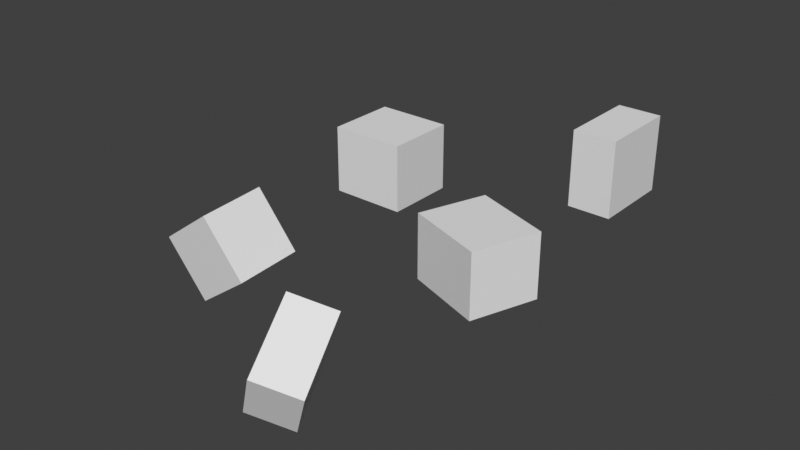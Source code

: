 # Source: cube.blend  (saved by Blender 3.0.42; exported with 4.5.12 LTS)
import bpy
from mathutils import Matrix  # noqa: F401  (used for matrix-valued properties, if any)

bpy.ops.wm.read_factory_settings(use_empty=True)
scene = bpy.context.scene
scene.name = 'Scene'

# ---- collections
col_collection = bpy.data.collections.new('Collection'); scene.collection.children.link(col_collection)

# ---- materials (node trees are filled in below, after node groups)
mat_material = bpy.data.materials.new('Material')
mat_material.alpha_threshold = 0.0
mat_material.use_transparent_shadow = False
mat_material.line_color = (0.0, 0.0, 0.0, 1.0)

# ---- material node trees
mat_material.use_nodes = True; mat_material.node_tree.nodes.clear()
_N = mat_material.node_tree.nodes; _L = mat_material.node_tree.links
n0 = _N.new('ShaderNodeOutputMaterial'); n0.name = 'Material Output'; n0.location = (300, 300)
n1 = _N.new('ShaderNodeBsdfPrincipled'); n1.name = 'Principled BSDF'; n1.location = (10, 300)
n1.distribution = 'GGX'
n1.subsurface_method = 'RANDOM_WALK_SKIN'
n1.inputs[2].default_value = 0.4
n1.inputs[3].default_value = 1.45
n1.inputs[27].default_value = (0.0, 0.0, 0.0, 1.0)
n1.inputs[28].default_value = 1.0
_L.new(n1.outputs[0], n0.inputs[0])
n0.is_active_output = True

# ---- world
world_world = bpy.data.worlds.new('World'); scene.world = world_world
world_world.use_nodes = True; world_world.node_tree.nodes.clear()
_N = world_world.node_tree.nodes; _L = world_world.node_tree.links
n0 = _N.new('ShaderNodeOutputWorld'); n0.name = 'World Output'; n0.location = (300, 300)
n1 = _N.new('ShaderNodeBackground'); n1.name = 'Background'; n1.location = (10, 300)
n1.inputs[0].default_value = (0.05088, 0.05088, 0.05088, 1.0)
_L.new(n1.outputs[0], n0.inputs[0])
n0.is_active_output = True
world_world.color = (0.05088, 0.05088, 0.05088)
world_world.use_sun_shadow = False
world_world.sun_shadow_jitter_overblur = 0.0

# ---- meshes
me_cube = bpy.data.meshes.new('Cube')
me_cube.from_pydata([(1.0, 1.0, 1.0), (1.0, 1.0, -1.0), (1.0, -1.0, 1.0), (1.0, -1.0, -1.0), (-1.0, 1.0, 1.0), (-1.0, 1.0, -1.0), (-1.0, -1.0, 1.0), (-1.0, -1.0, -1.0)], [], [(0, 4, 6, 2), (3, 2, 6, 7), (7, 6, 4, 5), (5, 1, 3, 7), (1, 0, 2, 3), (5, 4, 0, 1)])
_uv = me_cube.uv_layers.new(name='UVMap')
_uv.uv.foreach_set('vector', [0.625, 0.5, 0.875, 0.5, 0.875, 0.75, 0.625, 0.75, 0.375, 0.75, 0.625, 0.75, 0.625, 1.0, 0.375, 1.0, 0.375, 0.0, 0.625, 0.0, 0.625, 0.25, 0.375, 0.25, 0.125, 0.5, 0.375, 0.5, 0.375, 0.75, 0.125, 0.75, 0.375, 0.5, 0.625, 0.5, 0.625, 0.75, 0.375, 0.75, 0.375, 0.25, 0.625, 0.25, 0.625, 0.5, 0.375, 0.5])
me_cube.materials.append(mat_material)
me_cube.use_remesh_preserve_volume = False
me_cube.use_remesh_preserve_attributes = False
me_cube.use_mirror_vertex_groups = False
me_cube.update()
me_cube_001 = bpy.data.meshes.new('Cube.001')
me_cube_001.from_pydata([(-0.7084, -1.331, -1.247), (-0.7084, -1.331, 1.247), (-0.7084, 1.331, -1.247), (-0.7084, 1.331, 1.247), (0.7084, -1.331, -1.247), (0.7084, -1.331, 1.247), (0.7084, 1.331, -1.247), (0.7084, 1.331, 1.247)], [], [(0, 1, 3, 2), (2, 3, 7, 6), (6, 7, 5, 4), (4, 5, 1, 0), (2, 6, 4, 0), (7, 3, 1, 5)])
_uv = me_cube_001.uv_layers.new(name='UVMap')
_uv.uv.foreach_set('vector', [0.375, 0.0, 0.625, 0.0, 0.625, 0.25, 0.375, 0.25, 0.375, 0.25, 0.625, 0.25, 0.625, 0.5, 0.375, 0.5, 0.375, 0.5, 0.625, 0.5, 0.625, 0.75, 0.375, 0.75, 0.375, 0.75, 0.625, 0.75, 0.625, 1.0, 0.375, 1.0, 0.125, 0.5, 0.375, 0.5, 0.375, 0.75, 0.125, 0.75, 0.625, 0.5, 0.875, 0.5, 0.875, 0.75, 0.625, 0.75])
me_cube_001.use_remesh_fix_poles = True
me_cube_001.use_remesh_preserve_attributes = False
me_cube_001.update()
me_cube_002 = bpy.data.meshes.new('Cube.002')
me_cube_002.from_pydata([(-1.251, -1.064, -0.9932), (-1.251, -1.064, 0.9932), (-1.251, 1.064, -0.9932), (-1.251, 1.064, 0.9932), (1.251, -1.064, -0.9932), (1.251, -1.064, 0.9932), (1.251, 1.064, -0.9932), (1.251, 1.064, 0.9932)], [], [(0, 1, 3, 2), (2, 3, 7, 6), (6, 7, 5, 4), (4, 5, 1, 0), (2, 6, 4, 0), (7, 3, 1, 5)])
_uv = me_cube_002.uv_layers.new(name='UVMap')
_uv.uv.foreach_set('vector', [0.375, 0.0, 0.625, 0.0, 0.625, 0.25, 0.375, 0.25, 0.375, 0.25, 0.625, 0.25, 0.625, 0.5, 0.375, 0.5, 0.375, 0.5, 0.625, 0.5, 0.625, 0.75, 0.375, 0.75, 0.375, 0.75, 0.625, 0.75, 0.625, 1.0, 0.375, 1.0, 0.125, 0.5, 0.375, 0.5, 0.375, 0.75, 0.125, 0.75, 0.625, 0.5, 0.875, 0.5, 0.875, 0.75, 0.625, 0.75])
me_cube_002.use_remesh_fix_poles = True
me_cube_002.use_remesh_preserve_attributes = False
me_cube_002.update()
me_cube_003 = bpy.data.meshes.new('Cube.003')
me_cube_003.from_pydata([(-1.191, -1.115, -1.073), (-1.191, -1.115, 1.073), (-1.191, 1.115, -1.073), (-1.191, 1.115, 1.073), (1.191, -1.115, -1.073), (1.191, -1.115, 1.073), (1.191, 1.115, -1.073), (1.191, 1.115, 1.073)], [], [(0, 1, 3, 2), (2, 3, 7, 6), (6, 7, 5, 4), (4, 5, 1, 0), (2, 6, 4, 0), (7, 3, 1, 5)])
_uv = me_cube_003.uv_layers.new(name='UVMap')
_uv.uv.foreach_set('vector', [0.375, 0.0, 0.625, 0.0, 0.625, 0.25, 0.375, 0.25, 0.375, 0.25, 0.625, 0.25, 0.625, 0.5, 0.375, 0.5, 0.375, 0.5, 0.625, 0.5, 0.625, 0.75, 0.375, 0.75, 0.375, 0.75, 0.625, 0.75, 0.625, 1.0, 0.375, 1.0, 0.125, 0.5, 0.375, 0.5, 0.375, 0.75, 0.125, 0.75, 0.625, 0.5, 0.875, 0.5, 0.875, 0.75, 0.625, 0.75])
me_cube_003.use_remesh_fix_poles = True
me_cube_003.use_remesh_preserve_attributes = False
me_cube_003.update()
me_cube_004 = bpy.data.meshes.new('Cube.004')
me_cube_004.from_pydata([(-0.6489, -1.161, -0.8567), (-0.6489, -1.161, 0.8567), (-0.6489, 1.161, -0.8567), (-0.6489, 1.161, 0.8567), (0.6489, -1.161, -0.8567), (0.6489, -1.161, 0.8567), (0.6489, 1.161, -0.8567), (0.6489, 1.161, 0.8567)], [], [(0, 1, 3, 2), (2, 3, 7, 6), (6, 7, 5, 4), (4, 5, 1, 0), (2, 6, 4, 0), (7, 3, 1, 5)])
_uv = me_cube_004.uv_layers.new(name='UVMap')
_uv.uv.foreach_set('vector', [0.375, 0.0, 0.625, 0.0, 0.625, 0.25, 0.375, 0.25, 0.375, 0.25, 0.625, 0.25, 0.625, 0.5, 0.375, 0.5, 0.375, 0.5, 0.625, 0.5, 0.625, 0.75, 0.375, 0.75, 0.375, 0.75, 0.625, 0.75, 0.625, 1.0, 0.375, 1.0, 0.125, 0.5, 0.375, 0.5, 0.375, 0.75, 0.125, 0.75, 0.625, 0.5, 0.875, 0.5, 0.875, 0.75, 0.625, 0.75])
me_cube_004.use_remesh_fix_poles = True
me_cube_004.use_remesh_preserve_attributes = False
me_cube_004.update()

# ---- objects
ob_cube = bpy.data.objects.new('Cube', me_cube)
ob_cube_001 = bpy.data.objects.new('Cube.001', me_cube_001)
ob_cube_002 = bpy.data.objects.new('Cube.002', me_cube_002)
ob_cube_003 = bpy.data.objects.new('Cube.003', me_cube_003)
ob_cube_004 = bpy.data.objects.new('Cube.004', me_cube_004)

# ---- transforms, parenting, visibility, modifiers, constraints
ob_cube.location = (-1.697, -2.942, 0.7506)
ob_cube.rotation_euler = (0.07189, -0.629, -0.04234)
ob_cube.lock_rotations_4d = False
ob_cube.empty_display_type = 'ARROWS'
ob_cube.lineart.crease_threshold = 0.0
ob_cube_001.location = (3.956, 7.584, 1.247)
ob_cube_002.location = (4.067, 0.4164, 0.9932)
ob_cube_002.rotation_euler = (0.0, -0.0, -0.3413)
ob_cube_003.location = (-1.669, 3.696, 1.073)
ob_cube_004.location = (3.758, -6.143, 0.9572)
ob_cube_004.rotation_euler = (0.47, 0.2941, 0.5025)

# ---- collection membership
col_collection.objects.link(ob_cube)
col_collection.objects.link(ob_cube_001)
col_collection.objects.link(ob_cube_002)
col_collection.objects.link(ob_cube_003)
col_collection.objects.link(ob_cube_004)

# ---- scene / render settings (as saved in the file)
scene.frame_start = 1; scene.frame_end = 250; scene.frame_set(1)
scene.render.engine = 'BLENDER_EEVEE_NEXT'
scene.cycles.sampling_pattern = 'TABULATED_SOBOL'
scene.cycles.use_light_tree = False
scene.view_settings.view_transform = 'Standard'
bpy.context.view_layer.update()

# ---- added for rendering (the .blend has no active camera and no usable light): camera, sun
cam_auto = bpy.data.cameras.new('AutoCamera')
cam_auto.lens = 50.0
cam_auto.sensor_width = 36.0
cam_auto.clip_end = 1000.0
ob_auto_camera = bpy.data.objects.new('AutoCamera', cam_auto)
scene.collection.objects.link(ob_auto_camera)
ob_auto_camera.location = (18.8192, -20.4493, 14.9482)
ob_auto_camera.rotation_euler = (1.09748, -7.21219e-08, 0.694738)
scene.camera = ob_auto_camera
light_auto_sun = bpy.data.lights.new('AutoSun', 'SUN')
light_auto_sun.energy = 3.0
light_auto_sun.angle = 0.0523599
ob_auto_sun = bpy.data.objects.new('AutoSun', light_auto_sun)
scene.collection.objects.link(ob_auto_sun)
ob_auto_sun.rotation_euler = (0.872665, 0.174533, 0.523599)
bpy.context.view_layer.update()

